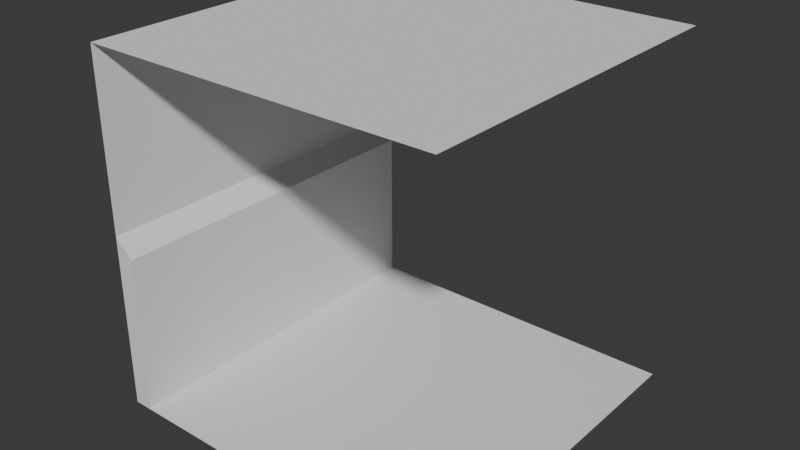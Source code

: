 # Source: BuildingParts.blend  (saved by Blender 4.1.24; exported with 4.5.12 LTS)
import bpy
from mathutils import Matrix  # noqa: F401  (used for matrix-valued properties, if any)

bpy.ops.wm.read_factory_settings(use_empty=True)
scene = bpy.context.scene
scene.name = 'Scene'

# ---- collections
col_collection = bpy.data.collections.new('Collection'); scene.collection.children.link(col_collection)

# ---- world
world_world = bpy.data.worlds.new('World'); scene.world = world_world
world_world.use_nodes = True; world_world.node_tree.nodes.clear()
_N = world_world.node_tree.nodes; _L = world_world.node_tree.links
n0 = _N.new('ShaderNodeOutputWorld'); n0.name = 'World Output'; n0.location = (300, 300)
n1 = _N.new('ShaderNodeBackground'); n1.name = 'Background'; n1.location = (10, 300)
n1.inputs[0].default_value = (0.05088, 0.05088, 0.05088, 1.0)
_L.new(n1.outputs[0], n0.inputs[0])
n0.is_active_output = True
world_world.color = (0.05088, 0.05088, 0.05088)
world_world.use_sun_shadow = False
world_world.sun_shadow_jitter_overblur = 0.0

# ---- meshes
me_plane = bpy.data.meshes.new('Plane')
me_plane.from_pydata([(-1.0, -1.0, 0.0), (1.0, -1.0, 0.0), (-1.0, 1.0, 0.0), (1.0, 1.0, 0.0)], [], [(0, 1, 3, 2)])
_uv = me_plane.uv_layers.new(name='UVMap')
_uv.uv.foreach_set('vector', [0.0, 0.0, 1.0, 0.0, 1.0, 1.0, 0.0, 1.0])
me_plane.update()
me_plane_001 = bpy.data.meshes.new('Plane.001')
me_plane_001.from_pydata([(-1.0, -1.0, 2.0), (-1.0, -1.0, 0.0), (-1.0, 1.0, 2.0), (-1.0, 1.0, 0.0), (-1.0, -1.0, 1.0), (-1.0, 1.0, 1.0), (-0.9, -1.0, 0.9), (-0.9, -1.0, 0.0), (-0.9, 1.0, 0.0), (-0.9, 1.0, 0.9)], [], [(5, 4, 6, 9), (0, 4, 5, 2), (6, 7, 8, 9), (1, 3, 8, 7), (3, 5, 9, 8), (4, 1, 7, 6)])
_uv = me_plane_001.uv_layers.new(name='UVMap')
_uv.uv.foreach_set('vector', [0.5, 1.0, 0.5, 0.0, 0.5, 0.0, 0.5, 1.0, 0.0, 0.0, 0.5, 0.0, 0.5, 1.0, 0.0, 1.0, 0.5, 0.0, 1.0, 0.0, 1.0, 1.0, 0.5, 1.0, 0.0, 0.0, 0.0, 0.0, 0.0, 0.0, 0.0, 0.0, 0.0, 0.0, 0.0, 0.0, 0.0, 0.0, 0.0, 0.0, 0.0, 0.0, 0.0, 0.0, 0.0, 0.0, 0.0, 0.0])
me_plane_001.update()
me_plane_002 = bpy.data.meshes.new('Plane.002')
me_plane_002.from_pydata([(1.0, -1.0, 2.0), (-1.0, -1.0, 2.0), (1.0, 1.0, 2.0), (-1.0, 1.0, 2.0)], [], [(0, 1, 3, 2)])
_uv = me_plane_002.uv_layers.new(name='UVMap')
_uv.uv.foreach_set('vector', [0.0, 0.0, 1.0, 0.0, 1.0, 1.0, 0.0, 1.0])
me_plane_002.update()

# ---- objects
ob_floor = bpy.data.objects.new('Floor', me_plane)
ob_wall = bpy.data.objects.new('Wall', me_plane_001)
ob_ceiling = bpy.data.objects.new('Ceiling', me_plane_002)

# ---- transforms, parenting, visibility, modifiers, constraints
ob_floor.location = (0.0, 0.0, 0.0)
ob_wall.location = (0.0, 0.0, 0.0)
ob_ceiling.location = (0.0, 0.0, 0.0)

# ---- collection membership
col_collection.objects.link(ob_floor)
col_collection.objects.link(ob_wall)
col_collection.objects.link(ob_ceiling)

# ---- scene / render settings (as saved in the file)
scene.frame_start = 1; scene.frame_end = 250; scene.frame_set(1)
scene.render.engine = 'BLENDER_EEVEE_NEXT'
scene.cycles.sampling_pattern = 'TABULATED_SOBOL'
scene.eevee.ray_tracing_options.trace_max_roughness = 0.0
bpy.context.view_layer.update()

# ---- added for rendering (the .blend has no active camera and no usable light): camera, sun
cam_auto = bpy.data.cameras.new('AutoCamera')
cam_auto.lens = 50.0
cam_auto.sensor_width = 36.0
cam_auto.clip_end = 1000.0
ob_auto_camera = bpy.data.objects.new('AutoCamera', cam_auto)
scene.collection.objects.link(ob_auto_camera)
ob_auto_camera.location = (3.20507, -3.84609, 3.56406)
ob_auto_camera.rotation_euler = (1.09748, -7.21219e-08, 0.694738)
scene.camera = ob_auto_camera
light_auto_sun = bpy.data.lights.new('AutoSun', 'SUN')
light_auto_sun.energy = 3.0
light_auto_sun.angle = 0.0523599
ob_auto_sun = bpy.data.objects.new('AutoSun', light_auto_sun)
scene.collection.objects.link(ob_auto_sun)
ob_auto_sun.rotation_euler = (0.872665, 0.174533, 0.523599)
bpy.context.view_layer.update()
